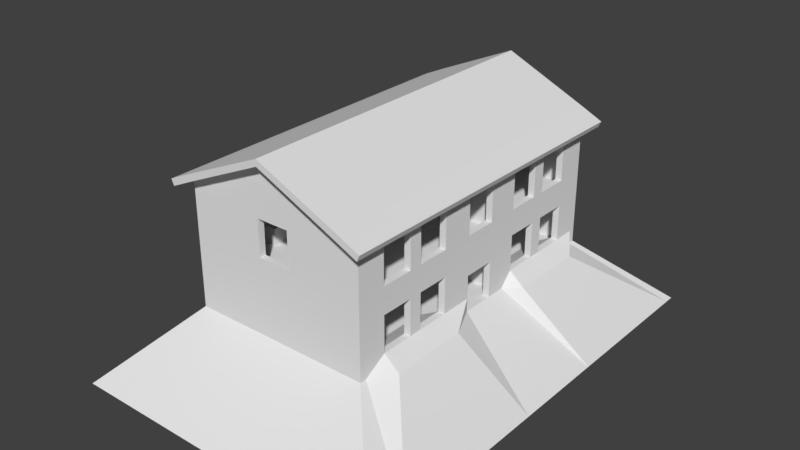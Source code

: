 # Source: Ireland_House_Replace_1_Nav.blend  (saved by Blender 2.79.0; exported with 4.5.12 LTS)
import bpy
from mathutils import Matrix  # noqa: F401  (used for matrix-valued properties, if any)

bpy.ops.wm.read_factory_settings(use_empty=True)
scene = bpy.context.scene
scene.name = 'Scene'

# ---- collections
col_collection_1 = bpy.data.collections.new('Collection 1'); scene.collection.children.link(col_collection_1)

# ---- world
world_world = bpy.data.worlds.new('World'); scene.world = world_world
world_world.color = (0.05088, 0.05088, 0.05088)
world_world.use_sun_shadow = False
world_world.sun_shadow_jitter_overblur = 0.0
world_world.cycles.sampling_method = 'MANUAL'

# ---- meshes
me_cube_001 = bpy.data.meshes.new('Cube.001')
me_cube_001.from_pydata([(-12.43, -18.09, -5.25), (-7.0, -12.0, 0.25), (-12.43, 17.91, -5.25), (-7.0, 12.0, 0.25), (12.8, -18.09, -5.25), (7.0, -12.0, 0.25), (12.8, 17.91, -5.25), (7.0, 12.0, 0.25), (11.9, 17.91, -5.25), (6.5, 12.0, 0.25), (11.9, -18.09, -5.25), (6.5, -12.0, 0.25), (-11.53, 17.91, -5.25), (-6.5, -12.0, 0.25), (-6.5, 12.0, 0.25), (-11.53, -18.09, -5.25), (-12.43, 17.16, -5.25), (-7.0, 11.5, 0.25), (12.8, 17.16, -5.25), (7.0, 11.5, 0.25), (6.5, 11.5, 0.25), (-6.5, 11.5, 0.25), (-12.43, -17.34, -5.25), (7.0, -11.5, 0.25), (6.5, -11.5, 0.25), (-6.5, -11.5, 0.25), (-7.0, -11.5, 0.25), (12.8, -17.34, -5.25), (-7.0, 0.0, 0.25), (12.8, -0.08929, -5.25), (-12.43, -0.08929, -5.25), (7.0, 0.0, 0.25), (6.5, 0.0, 0.25), (-3.0, -8.5, 4.5), (-12.43, -1.964, -5.25), (7.0, -1.25, 0.25), (6.5, -1.25, 0.25), (-7.0, -1.25, 0.25), (12.8, -1.964, -5.25), (-7.0, 1.25, 0.25), (12.8, 1.786, -5.25), (-12.43, 1.786, -5.25), (7.0, 1.25, 0.25), (6.5, 1.25, 0.25), (-3.5, -8.5, 5.0), (-12.43, -5.714, -5.25), (8.173, -3.75, 0.25), (4.768, -3.75, 0.25), (-7.0, -3.75, 0.25), (12.8, -5.714, -5.25), (-7.945, 3.75, 0.25), (12.8, 5.536, -5.25), (-12.43, 5.536, -5.25), (8.173, 3.75, 0.25), (4.768, 3.75, 0.25), (-4.959, 3.75, 0.25), (-12.43, -7.589, -5.25), (8.173, -5.0, 0.25), (4.768, -5.0, 0.25), (-6.5, -5.0, 0.25), (-7.0, -5.0, 0.25), (12.8, -7.589, -5.25), (-12.43, -9.464, -5.25), (8.173, -6.25, 0.25), (4.768, -6.25, 0.25), (-6.5, -6.25, 0.25), (-7.0, -6.25, 0.25), (12.8, -9.464, -5.25), (-12.43, -10.96, -5.25), (8.173, -7.25, 0.25), (4.768, -7.25, 0.25), (-6.5, -7.25, 0.25), (-7.0, -7.25, 0.25), (12.8, -10.96, -5.25), (-12.43, -12.84, -5.25), (8.173, -8.5, 0.25), (4.768, -8.5, 0.25), (-6.5, -8.5, 0.25), (-7.0, -8.5, 0.25), (12.8, -12.84, -5.25), (-12.43, -14.71, -5.25), (8.173, -9.75, 0.25), (4.768, -9.75, 0.25), (-6.5, -9.75, 0.25), (-7.0, -9.75, 0.25), (12.8, -14.71, -5.25), (-7.0, 11.5, 1.25), (-7.0, 12.0, 1.25), (6.5, 12.0, 1.25), (7.0, 12.0, 1.25), (7.0, -11.5, 1.25), (7.0, -12.0, 1.25), (-6.5, -12.0, 1.25), (-7.0, -12.0, 1.25), (-6.5, 12.0, 1.25), (6.5, -12.0, 1.25), (6.5, -11.5, 1.25), (-6.5, -11.5, 1.25), (-7.0, 3.75, 1.25), (7.0, 11.5, 1.25), (6.5, 11.5, 1.25), (-6.5, 11.5, 1.25), (7.0, -9.75, 1.25), (6.5, -9.75, 1.25), (-6.5, -9.75, 1.25), (-7.0, -11.5, 1.25), (-7.0, -1.25, 1.25), (-7.0, 0.0, 1.25), (-3.5, -8.5, 4.5), (-6.5, -8.5, 4.5), (-7.0, -3.75, 1.25), (6.5, -1.25, 1.25), (7.0, -1.25, 1.25), (-7.0, 1.25, 1.25), (7.0, 3.75, 1.25), (7.0, 1.25, 1.25), (6.5, 3.75, 1.25), (6.5, 1.25, 1.25), (-6.5, 3.75, 1.25), (7.0, -3.75, 1.25), (6.5, -3.75, 1.25), (-6.5, -3.75, 1.25), (-7.0, -5.0, 1.25), (7.0, -5.0, 1.25), (6.5, -5.0, 1.25), (-6.5, -5.0, 1.25), (-7.0, -6.25, 1.25), (7.0, -6.25, 1.25), (6.5, -6.25, 1.25), (-6.5, -6.25, 1.25), (-7.0, -7.25, 1.25), (7.0, -7.25, 1.25), (6.5, -7.25, 1.25), (-6.5, -7.25, 1.25), (-7.0, -8.5, 1.25), (7.0, -8.5, 1.25), (6.5, -8.5, 1.25), (-6.5, -8.5, 1.25), (-7.0, -9.75, 1.25), (-7.945, 5.0, 0.25), (12.8, 7.411, -5.25), (-12.43, 7.411, -5.25), (8.173, 5.0, 0.25), (4.768, 5.0, 0.25), (-4.959, 5.0, 0.25), (-7.0, 5.0, 1.25), (7.0, 5.0, 1.25), (6.5, 5.0, 1.25), (-6.5, 5.0, 1.25), (-7.945, 6.25, 0.25), (12.8, 9.286, -5.25), (-7.0, 6.25, 1.25), (-12.43, 9.286, -5.25), (8.173, 6.25, 0.25), (4.768, 6.25, 0.25), (-4.959, 6.25, 0.25), (7.0, 6.25, 1.25), (6.5, 6.25, 1.25), (-6.5, 6.25, 1.25), (-7.945, 7.25, 0.25), (12.8, 10.79, -5.25), (-7.0, 7.25, 1.25), (-12.43, 10.79, -5.25), (8.173, 7.25, 0.25), (4.768, 7.25, 0.25), (-4.959, 7.25, 0.25), (7.0, 7.25, 1.25), (6.5, 7.25, 1.25), (-6.5, 7.25, 1.25), (-7.945, 8.5, 0.25), (12.8, 12.66, -5.25), (-7.0, 8.5, 1.25), (-12.43, 12.66, -5.25), (8.173, 8.5, 0.25), (4.768, 8.5, 0.25), (-4.959, 8.5, 0.25), (7.0, 8.5, 1.25), (6.5, 8.5, 1.25), (-6.5, 8.5, 1.25), (-7.945, 9.75, 0.25), (12.8, 14.54, -5.25), (-7.0, 9.75, 1.25), (-12.43, 14.54, -5.25), (8.173, 9.75, 0.25), (4.768, 9.75, 0.25), (-4.959, 9.75, 0.25), (7.0, 9.75, 1.25), (6.5, 9.75, 1.25), (-6.5, 9.75, 1.25), (-7.0, 11.5, 3.0), (-7.0, 12.0, 3.0), (6.5, 12.0, 3.0), (7.0, 12.0, 3.0), (7.0, -11.5, 3.0), (7.0, -12.0, 3.0), (-6.5, -12.0, 3.0), (-7.0, -12.0, 3.0), (-6.5, 12.0, 3.0), (6.5, -12.0, 3.0), (6.5, -11.5, 3.0), (-6.5, -11.5, 3.0), (-7.0, 9.75, 3.0), (7.0, 11.5, 3.0), (6.5, 11.5, 3.0), (-6.5, 11.5, 3.0), (7.0, -9.75, 3.0), (6.5, -9.75, 3.0), (-6.5, -9.75, 3.0), (-7.0, -11.5, 3.0), (-7.0, -1.25, 3.0), (-7.0, 0.0, 3.0), (-6.5, -8.5, 5.0), (1.25, -11.5, 5.0), (-6.5, -1.25, 3.0), (-7.0, -3.75, 3.0), (6.5, -1.25, 3.0), (7.0, -1.25, 3.0), (-7.0, 1.25, 3.0), (7.0, 3.75, 3.0), (7.0, 1.25, 3.0), (6.5, 3.75, 3.0), (6.5, 1.25, 3.0), (-6.5, 3.75, 3.0), (7.0, -3.75, 3.0), (6.5, -3.75, 3.0), (-6.5, -3.75, 3.0), (-7.0, -5.0, 3.0), (-7.0, 3.75, 3.0), (-6.5, -5.0, 3.0), (-7.0, -6.25, 3.0), (-6.5, -6.25, 3.0), (-7.0, -7.25, 3.0), (6.5, -6.25, 3.0), (7.0, -6.25, 3.0), (7.0, -7.25, 3.0), (6.5, -7.25, 3.0), (-6.5, -7.25, 3.0), (-7.0, -8.5, 3.0), (-6.5, -8.5, 3.0), (-7.0, -9.75, 3.0), (7.0, 7.25, 3.0), (7.0, 6.25, 3.0), (6.5, 7.25, 3.0), (6.5, 6.25, 3.0), (-6.5, 7.25, 3.0), (-6.5, 6.25, 3.0), (-7.0, 6.25, 3.0), (-7.0, 7.25, 3.0), (7.0, 9.75, 3.0), (6.5, 9.75, 3.0), (-6.5, 9.75, 3.0), (-7.0, 11.5, 4.0), (-7.0, 12.0, 4.0), (6.5, 12.0, 4.0), (7.0, 12.0, 4.0), (7.0, -11.5, 4.0), (7.0, -12.0, 4.0), (-6.5, -12.0, 4.0), (-7.0, -12.0, 4.0), (-6.5, 12.0, 4.0), (6.5, -12.0, 4.0), (6.5, -11.5, 4.0), (-6.5, -11.5, 4.0), (-7.0, 9.75, 4.0), (7.0, 11.5, 4.0), (6.5, 11.5, 4.0), (-6.5, 11.5, 4.0), (7.0, -9.75, 4.0), (6.5, -9.75, 4.0), (-6.5, -9.75, 4.0), (-7.0, -11.5, 4.0), (-7.0, -1.25, 4.0), (-7.0, 0.0, 4.0), (-1.25, -11.5, 5.0), (-3.0, -11.5, 5.0), (-6.5, -1.25, 4.0), (-7.0, -3.75, 4.0), (6.5, -1.25, 4.0), (7.0, -1.25, 4.0), (-7.0, 1.25, 4.0), (7.0, 3.75, 4.0), (7.0, 1.25, 4.0), (6.5, 3.75, 4.0), (6.5, 1.25, 4.0), (-6.5, 3.75, 4.0), (7.0, -3.75, 4.0), (6.5, -3.75, 4.0), (-6.5, -3.75, 4.0), (-7.0, -5.0, 4.0), (-7.0, 3.75, 4.0), (-6.5, -5.0, 4.0), (-7.0, -6.25, 4.0), (-6.5, -6.25, 4.0), (-7.0, -7.25, 4.0), (6.5, -6.25, 4.0), (7.0, -6.25, 4.0), (7.0, -7.25, 4.0), (6.5, -7.25, 4.0), (-6.5, -7.25, 4.0), (-7.0, -8.5, 4.0), (-6.5, -8.5, 4.0), (-7.0, -9.75, 4.0), (7.0, 7.25, 4.0), (7.0, 6.25, 4.0), (6.5, 7.25, 4.0), (6.5, 6.25, 4.0), (-6.5, 7.25, 4.0), (-6.5, 6.25, 4.0), (-7.0, 6.25, 4.0), (-7.0, 7.25, 4.0), (7.0, 9.75, 4.0), (6.5, 9.75, 4.0), (-6.5, 9.75, 4.0), (6.5, 1.25, 3.0), (7.0, 1.25, 3.0), (6.5, 1.25, 4.0), (7.0, 1.25, 4.0), (-7.0, 11.5, 4.5), (-7.0, 12.0, 4.5), (6.5, 12.0, 4.5), (7.0, 12.0, 4.5), (7.0, -11.5, 4.5), (7.0, -12.0, 4.5), (-6.5, -12.0, 4.5), (-7.0, -12.0, 4.5), (-6.5, 12.0, 4.5), (6.5, -12.0, 4.5), (6.5, -11.5, 4.5), (-6.5, -11.5, 4.5), (-7.0, 9.75, 4.5), (7.0, 11.5, 4.5), (6.5, 11.5, 4.5), (-6.5, 11.5, 4.5), (7.0, -9.75, 4.5), (6.5, -9.75, 4.5), (-6.5, -9.75, 4.5), (-7.0, -11.5, 4.5), (-7.0, -1.25, 4.5), (-7.0, 0.0, 4.5), (6.5, -11.5, 5.0), (1.25, -11.5, 5.0), (-6.5, -1.25, 4.5), (-7.0, -3.75, 4.5), (6.5, -1.25, 4.5), (7.0, -1.25, 4.5), (-7.0, 1.25, 4.5), (7.0, 3.75, 4.5), (7.0, 1.25, 4.5), (6.5, 3.75, 4.5), (6.5, 1.25, 4.5), (-6.5, 3.75, 4.5), (7.0, -3.75, 4.5), (6.5, -3.75, 4.5), (-6.5, -3.75, 4.5), (-7.0, -5.0, 4.5), (-7.0, 3.75, 4.5), (-6.5, -5.0, 4.5), (-7.0, -6.25, 4.5), (-6.5, -6.25, 4.5), (-7.0, -7.25, 4.5), (6.5, -6.25, 4.5), (7.0, -6.25, 4.5), (7.0, -7.25, 4.5), (6.5, -7.25, 4.5), (-6.5, -7.25, 4.5), (-7.0, -8.5, 4.5), (-6.5, -8.5, 4.5), (-7.0, -9.75, 4.5), (7.0, 7.25, 4.5), (7.0, 6.25, 4.5), (6.5, 7.25, 4.5), (6.5, 6.25, 4.5), (-6.5, 7.25, 4.5), (-6.5, 6.25, 4.5), (-7.0, 6.25, 4.5), (-7.0, 7.25, 4.5), (7.0, 9.75, 4.5), (6.5, 9.75, 4.5), (-6.5, 9.75, 4.5), (6.5, 1.25, 4.5), (7.0, 1.25, 4.5), (6.5, 6.25, 4.0), (6.5, 6.25, 4.5), (7.0, -7.25, 4.0), (7.0, -7.25, 4.5), (-7.0, 6.25, 4.5), (-7.0, 6.25, 4.0), (-6.5, 9.75, 4.0), (-6.5, 9.75, 4.5), (6.5, 9.75, 4.5), (6.5, 9.75, 4.0), (7.0, 6.25, 4.0), (-6.5, 6.25, 4.0), (6.5, -3.75, 4.0), (7.0, -3.75, 4.0), (6.5, -7.25, 4.0), (7.0, 9.75, 4.0), (7.0, 9.75, 4.5), (-7.0, 9.75, 4.0), (7.0, 6.25, 4.5), (-6.5, 6.25, 4.5), (6.5, -3.75, 4.5), (7.0, -3.75, 4.5), (6.5, -7.25, 4.5), (-7.0, 9.75, 4.5), (-12.43, 4.036, -5.25), (7.0, 2.75, 0.25), (6.5, 2.75, 0.25), (-6.5, 2.75, 0.25), (-7.0, 2.75, 0.25), (12.8, 4.036, -5.25), (7.0, 2.75, 1.25), (6.5, 2.75, 1.25), (-6.5, 2.75, 1.25), (-7.0, 2.75, 1.25), (7.0, 2.75, 3.0), (6.5, 2.75, 3.0), (-6.5, 2.75, 3.0), (-7.0, 2.75, 3.0), (7.0, 2.75, 4.0), (6.5, 2.75, 4.0), (-6.5, 2.75, 4.0), (-7.0, 2.75, 4.0), (7.0, 2.75, 4.5), (6.5, 2.75, 4.5), (-6.5, 2.75, 4.5), (-7.0, 2.75, 4.5), (-12.43, 3.286, -5.25), (7.0, 2.25, 0.25), (6.5, 2.25, 0.25), (1.25, -11.5, 4.5), (7.0, 2.25, 1.25), (6.5, 2.25, 1.25), (-1.25, -11.5, 4.5), (7.0, 2.25, 3.0), (6.5, 2.25, 3.0), (-3.0, -11.5, 4.5), (7.0, 2.25, 4.0), (6.5, 2.25, 4.0), (6.5, -11.5, 4.5), (7.0, 2.25, 4.5), (6.5, 2.25, 4.5), (1.25, -11.5, 4.5), (-7.0, 2.25, 0.25), (12.8, 3.286, -5.25), (-7.0, 2.25, 1.25), (-7.0, 2.25, 3.0), (-7.0, 2.25, 4.0), (-7.0, 2.25, 4.5), (0.0, 12.0, 0.25), (0.1861, -18.09, -5.25), (0.1861, 17.91, -5.25), (0.0, -12.0, 0.25), (0.0, 11.5, 0.25), (0.0, -11.5, 0.25), (0.0, 0.0, 0.25), (0.0, -1.25, 0.25), (0.0, 1.25, 0.25), (0.0, -3.75, 0.25), (0.0, 3.75, 0.25), (0.0, -5.0, 0.25), (0.0, -6.25, 0.25), (0.0, -7.25, 0.25), (0.0, -8.5, 0.25), (0.0, -9.75, 0.25), (0.0, 12.0, 1.25), (0.0, -12.0, 1.25), (0.0, 11.5, 1.25), (0.0, -11.5, 1.25), (0.0, 5.0, 0.25), (0.0, 6.25, 0.25), (0.0, 7.25, 0.25), (0.0, 8.5, 0.25), (0.0, 9.75, 0.25), (0.0, 12.0, 3.0), (0.0, -12.0, 3.0), (0.0, 11.5, 3.0), (0.0, -11.5, 3.0), (0.0, 12.0, 4.0), (0.0, -12.0, 4.0), (0.0, 11.5, 4.0), (0.0, -11.5, 4.0), (0.0, 12.0, 4.5), (0.0, -12.0, 4.5), (0.0, 11.5, 4.5), (0.0, -11.5, 4.5), (0.0, 2.75, 0.25), (0.0, 2.25, 0.25), (1.25, 12.0, 0.25), (2.438, -18.09, -5.25), (1.25, 11.5, 0.25), (1.25, -11.5, 0.25), (1.25, 0.0, 0.25), (1.25, -1.25, 0.25), (1.25, 1.25, 0.25), (1.25, -3.75, 0.25), (1.25, 3.75, 0.25), (1.25, -5.0, 0.25), (1.25, -6.25, 0.25), (1.25, -7.25, 0.25), (1.25, -8.5, 0.25), (1.25, -9.75, 0.25), (1.25, 12.0, 1.25), (1.25, 11.5, 1.25), (1.25, -11.5, 1.25), (1.25, 5.0, 0.25), (1.25, 6.25, 0.25), (1.25, 7.25, 0.25), (1.25, 8.5, 0.25), (1.25, 9.75, 0.25), (1.25, 12.0, 3.0), (1.25, 11.5, 3.0), (1.25, -11.5, 3.0), (1.25, 12.0, 4.0), (1.25, 11.5, 4.0), (1.25, -11.5, 4.0), (1.25, 12.0, 4.5), (1.25, 11.5, 4.5), (1.25, -11.5, 4.5), (1.25, 2.75, 0.25), (1.25, 2.25, 0.25), (2.438, 17.91, -5.25), (1.25, -12.0, 0.25), (1.25, -12.0, 1.25), (1.25, -12.0, 3.0), (1.25, -12.0, 4.0), (1.25, -12.0, 4.5), (-2.066, 17.91, -5.25), (-1.25, -12.0, 0.25), (-1.25, -12.0, 1.25), (-1.25, -12.0, 3.0), (-1.25, -12.0, 4.0), (-1.25, -12.0, 4.5), (-1.25, 12.0, 0.25), (-2.066, -18.09, -5.25), (-1.25, 11.5, 0.25), (-1.25, -11.5, 0.25), (-1.25, 0.0, 0.25), (-1.25, -1.25, 0.25), (-1.25, 1.25, 0.25), (-1.25, -3.75, 0.25), (-1.25, 3.75, 0.25), (-1.25, -5.0, 0.25), (-1.25, -6.25, 0.25), (-1.25, -7.25, 0.25), (-1.25, -8.5, 0.25), (-1.25, -9.75, 0.25), (-1.25, 12.0, 1.25), (-1.25, 11.5, 1.25), (-1.25, -11.5, 1.25), (-1.25, 5.0, 0.25), (-1.25, 6.25, 0.25), (-1.25, 7.25, 0.25), (-1.25, 8.5, 0.25), (-1.25, 9.75, 0.25), (-1.25, 12.0, 3.0), (-1.25, 11.5, 3.0), (-1.25, -11.5, 3.0), (-1.25, 12.0, 4.0), (-1.25, 11.5, 4.0), (-1.25, -11.5, 4.0), (-1.25, 12.0, 4.5), (-1.25, 11.5, 4.5), (-1.25, -11.5, 4.5), (-1.25, 2.75, 0.25), (-1.25, 2.25, 0.25), (1.25, 2.75, 4.5), (6.5, 2.75, 4.5), (6.5, 2.25, 4.5), (-6.5, 2.75, 4.5), (0.0, 2.75, 4.5), (1.25, 2.25, 4.5), (-1.25, 2.75, 4.5), (-1.25, 2.25, 4.5), (-1.25, 2.25, 3.0), (0.0, 2.75, 5.0), (-1.25, 2.75, 3.0), (-6.5, 2.75, 3.0), (1.25, 2.75, 4.5), (1.25, 2.25, 4.5), (1.25, 2.25, 3.0), (1.25, 2.75, 3.0), (-7.0, 11.5, 5.0), (-7.0, 12.0, 5.0), (6.5, 12.0, 5.0), (7.0, 12.0, 5.0), (7.0, -11.5, 5.0), (7.0, -12.0, 5.0), (-6.5, -12.0, 5.0), (-7.0, -12.0, 5.0), (1.25, 12.0, 5.0), (6.5, -12.0, 5.0), (6.5, -11.5, 5.0), (-1.25, -12.0, 5.0), (-6.5, 12.0, 5.0), (-6.5, -11.5, 5.0), (-7.0, 9.75, 5.0), (7.0, 11.5, 5.0), (6.5, 11.5, 5.0), (-6.5, 11.5, 5.0), (1.25, 11.5, 5.0), (7.0, -9.75, 5.0), (6.5, -9.75, 5.0), (-6.5, -9.75, 5.0), (-7.0, -11.5, 5.0), (1.25, -11.5, 5.0), (-7.0, -1.25, 5.0), (-7.0, 0.0, 5.0), (-6.5, 1.25, 5.0), (-6.5, 0.0, 5.0), (-6.5, -1.25, 5.0), (-7.0, -3.75, 5.0), (6.5, -1.25, 5.0), (7.0, -1.25, 5.0), (-7.0, 1.25, 5.0), (7.0, 2.25, 5.0), (7.0, 1.25, 5.0), (6.5, 2.25, 5.0), (6.5, 1.25, 5.0), (-6.5, 2.25, 5.0), (7.0, -3.75, 5.0), (6.5, -3.75, 5.0), (-6.5, -3.75, 5.0), (-7.0, -5.0, 5.0), (-7.0, 2.75, 5.0), (-7.0, 3.75, 5.0), (6.5, 3.75, 5.0), (7.0, 3.75, 5.0), (-6.5, 3.75, 5.0), (-6.5, -5.0, 5.0), (-7.0, -6.25, 5.0), (-6.5, -6.25, 5.0), (-7.0, -7.25, 5.0), (6.5, -6.25, 5.0), (7.0, -6.25, 5.0), (7.0, -7.25, 5.0), (6.5, -7.25, 5.0), (-6.5, -7.25, 5.0), (-7.0, -8.5, 5.0), (-6.5, -8.5, 5.0), (-7.0, -9.75, 5.0), (7.0, 7.25, 5.0), (7.0, 6.25, 5.0), (6.5, 7.25, 5.0), (6.5, 6.25, 5.0), (-6.5, 7.25, 5.0), (-6.5, 6.25, 5.0), (-7.0, 6.25, 5.0), (-7.0, 7.25, 5.0), (7.0, 9.75, 5.0), (6.5, 9.75, 5.0), (-6.5, 9.75, 5.0), (6.5, 1.25, 5.0), (7.0, 1.25, 5.0), (6.5, 6.25, 5.0), (7.0, 6.25, 5.0), (-7.0, 6.25, 5.0), (-6.5, 6.25, 5.0), (6.5, -3.75, 5.0), (7.0, -3.75, 5.0), (6.5, -7.25, 5.0), (7.0, -7.25, 5.0), (-7.0, 9.75, 5.0), (-6.5, 9.75, 5.0), (6.5, 9.75, 5.0), (7.0, 9.75, 5.0), (7.0, 2.75, 5.0), (6.5, 2.75, 5.0), (-6.5, 2.75, 5.0), (-7.0, 2.25, 5.0), (-6.5, 2.75, 5.0), (-1.25, 2.75, 5.0), (1.25, 2.75, 5.0), (1.25, 2.25, 5.0), (6.5, 2.25, 5.0), (-6.5, 2.25, 5.0), (6.5, 2.75, 5.0), (-1.25, 12.0, 5.0), (0.0, 12.0, 5.0), (1.25, -12.0, 5.0), (0.0, -12.0, 5.0), (-1.25, 11.5, 5.0), (0.0, 11.5, 5.0), (-1.25, -11.5, 5.0), (0.0, -11.5, 5.0), (-1.25, 2.25, 5.0), (1.25, 2.75, 5.0), (1.25, 2.25, 5.0), (-6.12, 17.91, -5.25), (-3.5, -12.0, 0.25), (-3.5, -12.0, 1.25), (-3.5, -12.0, 3.0), (-3.5, -12.0, 4.0), (-3.5, -12.0, 4.5), (-3.5, 2.75, 4.5), (-3.5, 12.0, 0.25), (-6.12, -18.09, -5.25), (-3.5, 11.5, 0.25), (-3.5, -11.5, 0.25), (-6.5, -2.25, 5.0), (-3.5, -1.25, 0.25), (-1.25, 2.75, 4.5), (-3.5, -3.75, 0.25), (-3.5, 3.75, 0.25), (-3.5, -5.0, 0.25), (-3.5, -6.25, 0.25), (-3.5, -7.25, 0.25), (-3.5, -8.5, 0.25), (-3.5, -9.75, 0.25), (-3.5, 12.0, 1.25), (-3.5, 11.5, 1.25), (-3.5, -11.5, 1.25), (-3.5, 5.0, 0.25), (-3.5, 6.25, 0.25), (-3.5, 7.25, 0.25), (-3.5, 8.5, 0.25), (-3.5, 9.75, 0.25), (-3.5, 12.0, 3.0), (-3.5, 11.5, 3.0), (-3.5, -11.5, 3.0), (-3.5, 12.0, 4.0), (-3.5, 11.5, 4.0), (-3.5, -11.5, 4.0), (-3.5, 12.0, 4.5), (-3.5, 11.5, 4.5), (-3.5, -11.5, 4.5), (-3.5, 2.75, 0.25), (6.5, 2.75, 4.5), (1.25, 2.75, 4.5), (-3.0, -8.5, 5.0), (-3.5, 2.75, 3.0), (-3.5, -12.0, 5.0), (-3.5, 2.75, 5.0), (-3.5, 12.0, 5.0), (-3.5, 11.5, 5.0), (-3.5, -11.5, 5.0), (-3.5, 2.25, 5.0), (-3.0, 2.75, 4.5), (-3.0, 12.0, 0.25), (-5.219, -18.09, -5.25), (-3.0, 11.5, 0.25), (-3.0, -11.5, 0.25), (-3.0, 0.0, 0.25), (-3.0, -1.25, 0.25), (-3.0, 1.25, 0.25), (-3.0, -3.75, 0.25), (-3.0, 3.75, 0.25), (-3.0, -5.0, 0.25), (-3.0, -6.25, 0.25), (-3.0, -7.25, 0.25), (-3.0, -8.5, 0.25), (-3.0, -9.75, 0.25), (-3.0, 12.0, 1.25), (-3.0, 11.5, 1.25), (-3.0, -11.5, 1.25), (-3.0, 5.0, 0.25), (-3.0, 6.25, 0.25), (-3.0, 7.25, 0.25), (-3.0, 8.5, 0.25), (-3.0, 9.75, 0.25), (-3.0, 12.0, 3.0), (-3.0, 11.5, 3.0), (-3.0, -11.5, 3.0), (-3.0, 12.0, 4.0), (-3.0, 11.5, 4.0), (-3.0, -11.5, 4.0), (-3.0, 12.0, 4.5), (-3.0, 11.5, 4.5), (-3.0, -11.5, 4.5), (-3.0, 2.75, 0.25), (-3.0, 2.25, 0.25), (-3.0, 2.25, 4.5), (-3.0, 2.75, 3.0), (-3.0, 2.75, 5.0), (-3.0, 12.0, 5.0), (-3.0, 11.5, 5.0), (-3.0, -11.5, 5.0), (-3.0, 2.25, 5.0), (-5.219, 17.91, -5.25), (-3.0, -12.0, 0.25), (-3.0, -12.0, 1.25), (-3.0, -12.0, 3.0), (-3.0, -12.0, 4.0), (-3.0, -12.0, 4.5), (-3.0, 2.25, 3.0), (-3.0, -12.0, 5.0), (-3.5, -7.25, 5.0), (-3.5, -8.5, 5.0), (-3.5, -6.25, 5.0), (-3.5, -5.0, 5.0), (-3.5, -3.75, 5.0), (-3.5, -1.25, 5.0), (-3.5, 2.25, 5.0), (-3.5, 1.25, 5.0), (-3.5, 0.0, 5.0), (-3.0, 0.0, 5.0), (-3.0, -1.25, 5.0), (-3.0, 1.25, 5.0), (-3.0, -3.75, 5.0), (-3.0, -5.0, 5.0), (-3.0, -6.25, 5.0), (-3.0, -7.25, 5.0), (-3.0, -8.5, 5.0), (-3.0, 2.25, 5.0), (1.25, 2.75, 5.0), (-3.5, -2.25, 5.0), (-3.0, 2.75, 4.5), (6.5, 2.75, 5.0), (-1.25, 2.75, 5.0), (-3.0, 2.75, 5.0), (-6.5, 2.75, 4.5), (-6.5, 2.75, 5.0), (-3.5, 2.75, 4.5), (-3.5, 2.75, 5.0), (-3.5, -9.0, 4.5), (-6.5, -9.0, 4.5), (-6.5, -9.0, 5.0), (-3.5, -9.0, 5.0), (-3.0, -9.0, 5.0), (-3.0, -9.0, 4.5), (-7.0, 11.5, 6.0), (-7.0, 12.0, 6.0), (6.5, 12.0, 6.0), (7.0, 12.0, 6.0), (7.0, -11.5, 6.0), (7.0, -12.0, 6.0), (-6.5, -12.0, 6.0), (-7.0, -12.0, 6.0), (1.25, 12.0, 6.0), (6.5, -12.0, 6.0), (6.5, -11.5, 6.0), (-3.5, -12.0, 6.0), (-6.5, 12.0, 6.0), (-6.5, -11.5, 6.0), (-7.0, 9.75, 6.0), (7.0, 11.5, 6.0), (6.5, 11.5, 6.0), (-6.5, 11.5, 6.0), (1.25, 11.5, 6.0), (7.0, -9.75, 6.0), (6.5, -9.75, 6.0), (-6.5, -9.75, 6.0), (-7.0, -11.5, 6.0), (1.25, -11.5, 6.0), (-7.0, -1.25, 6.0), (-7.0, 0.0, 6.0), (-6.5, 1.25, 6.0), (-6.5, 0.0, 6.0), (-6.5, -1.25, 6.0), (-7.0, -3.75, 6.0), (6.5, -1.25, 6.0), (7.0, -1.25, 6.0), (-7.0, 1.25, 6.0), (7.0, 2.25, 6.0), (7.0, 1.25, 6.0), (6.5, 2.25, 6.0), (6.5, 1.25, 6.0), (-6.5, 2.25, 6.0), (7.0, -3.75, 6.0), (6.5, -3.75, 6.0), (-6.5, -3.75, 6.0), (-7.0, -5.0, 6.0), (-7.0, 2.75, 6.0), (-7.0, 3.75, 6.0), (6.5, 3.75, 6.0), (7.0, 3.75, 6.0), (-6.5, 3.75, 6.0), (-6.5, -5.0, 6.0), (-7.0, -6.25, 6.0), (-6.5, -6.25, 6.0), (-7.0, -7.25, 6.0), (6.5, -6.25, 6.0), (7.0, -6.25, 6.0), (7.0, -7.25, 6.0), (6.5, -7.25, 6.0), (-6.5, -7.25, 6.0), (-7.0, -8.5, 6.0), (-6.5, -8.5, 6.0), (-7.0, -9.75, 6.0), (7.0, 7.25, 6.0), (7.0, 6.25, 6.0), (6.5, 7.25, 6.0), (6.5, 6.25, 6.0), (-6.5, 7.25, 6.0), (-6.5, 6.25, 6.0), (-7.0, 6.25, 6.0), (-7.0, 7.25, 6.0), (7.0, 9.75, 6.0), (6.5, 9.75, 6.0), (-6.5, 9.75, 6.0), (6.5, 1.25, 6.0), (7.0, 1.25, 6.0), (6.5, 6.25, 6.0), (7.0, 6.25, 6.0), (-7.0, 6.25, 6.0), (-6.5, 6.25, 6.0), (6.5, -3.75, 6.0), (7.0, -3.75, 6.0), (6.5, -7.25, 6.0), (7.0, -7.25, 6.0), (-7.0, 9.75, 6.0), (-6.5, 9.75, 6.0), (6.5, 9.75, 6.0), (7.0, 9.75, 6.0), (7.0, 2.75, 6.0), (6.5, 2.75, 6.0), (-6.5, 2.75, 6.0), (-7.0, 2.25, 6.0), (-3.0, 2.75, 6.0), (-1.25, 2.75, 6.0), (1.25, 2.75, 6.0), (1.25, 2.25, 6.0), (6.5, 2.25, 6.0), (-6.5, 2.75, 6.0), (-6.5, 2.25, 6.0), (6.5, 2.75, 6.0), (-1.25, 12.0, 6.0), (0.0, 12.0, 6.0), (1.25, -12.0, 6.0), (0.0, -12.0, 6.0), (-1.25, 11.5, 6.0), (0.0, 11.5, 6.0), (-1.25, -11.5, 6.0), (0.0, -11.5, 6.0), (-1.25, -12.0, 6.0), (-3.0, 12.0, 6.0), (-3.0, 11.5, 6.0), (-3.0, -11.5, 6.0), (-3.0, 2.25, 6.0), (-1.25, 2.25, 6.0), (-3.0, -12.0, 6.0), (-3.5, 2.75, 6.0), (-3.5, 12.0, 6.0), (-3.5, 11.5, 6.0), (-3.5, -11.5, 6.0), (-3.5, 2.25, 6.0), (-6.5, -9.75, 7.75), (-6.5, -11.5, 7.75), (6.5, -9.75, 7.75), (6.5, -11.5, 7.75), (7.0, -9.75, 7.75), (7.0, -11.5, 7.75), (6.5, 11.5, 7.75), (7.0, 11.5, 7.75), (-7.0, 11.5, 7.75), (-6.5, 11.5, 7.75), (1.25, 11.5, 7.75), (-6.5, 12.0, 7.75), (6.5, 12.0, 7.75), (7.0, 12.0, 7.75), (-7.0, 9.75, 7.75), (-6.5, -12.0, 7.75), (-7.0, 12.0, 7.75), (-3.5, -12.0, 7.75), (6.5, -12.0, 7.75), (7.0, -12.0, 7.75), (1.25, 12.0, 7.75), (-7.0, -12.0, 7.75), (-7.0, 0.0, 7.75), (-6.5, 0.0, 7.75), (-7.0, 1.25, 7.75), (-6.5, 1.25, 7.75), (6.5, 2.25, 7.75), (6.5, 1.25, 7.75), (-7.0, -1.25, 7.75), (-6.5, 2.25, 7.75), (7.0, 1.25, 7.75), (7.0, -1.25, 7.75), (7.0, -3.75, 7.75), (7.0, 2.25, 7.75), (-7.0, 2.75, 7.75), (-7.0, 3.75, 7.75), (-7.0, -3.75, 7.75), (-6.5, -3.75, 7.75), (6.5, -3.75, 7.75), (-7.0, -5.0, 7.75), (-6.5, -1.25, 7.75), (6.5, -1.25, 7.75), (-7.0, -11.5, 7.75), (1.25, -11.5, 7.75), (6.5, 3.75, 7.75), (7.0, 3.75, 7.75), (-6.5, 3.75, 7.75), (-6.5, -5.0, 7.75), (-7.0, -6.25, 7.75), (-6.5, -6.25, 7.75), (-7.0, -7.25, 7.75), (6.5, -6.25, 7.75), (7.0, -6.25, 7.75), (7.0, -7.25, 7.75), (6.5, -7.25, 7.75), (-6.5, -7.25, 7.75), (-7.0, -8.5, 7.75), (-6.5, -8.5, 7.75), (-7.0, -9.75, 7.75), (7.0, 7.25, 7.75), (7.0, 6.25, 7.75), (6.5, 7.25, 7.75), (6.5, 6.25, 7.75), (-6.5, 7.25, 7.75), (-6.5, 6.25, 7.75), (-7.0, 6.25, 7.75), (-7.0, 7.25, 7.75), (7.0, 9.75, 7.75), (6.5, 9.75, 7.75), (-6.5, 9.75, 7.75), (-7.0, 6.25, 7.75), (-6.5, 6.25, 7.75), (-7.0, 9.75, 7.75), (-6.5, 9.75, 7.75), (7.0, 2.75, 7.75), (6.5, 2.75, 7.75), (-6.5, 2.75, 7.75), (-7.0, 2.25, 7.75), (-3.0, 2.75, 7.75), (-1.25, 2.75, 7.75), (1.25, 2.75, 7.75), (1.25, 2.25, 7.75), (6.5, 2.25, 7.75), (-6.5, 2.75, 7.75), (-6.5, 2.25, 7.75), (6.5, 2.75, 7.75), (1.25, -12.0, 7.75), (-3.0, 12.0, 7.75), (-1.25, 12.0, 7.75), (-3.0, 11.5, 7.75), (-1.25, 11.5, 7.75), (-3.0, -11.5, 7.75), (-1.25, -11.5, 7.75), (-1.25, -12.0, 7.75), (-3.0, 2.25, 7.75), (-1.25, 2.25, 7.75), (-3.0, -12.0, 7.75), (-3.5, 2.75, 7.75), (-3.5, 12.0, 7.75), (-3.5, 11.5, 7.75), (-3.5, -11.5, 7.75), (-3.5, 2.25, 7.75), (-6.5, -9.75, 8.75), (-6.5, -11.5, 8.75), (6.5, -9.75, 8.75), (6.5, -11.5, 8.75), (7.0, -9.75, 8.75), (7.0, -11.5, 8.75), (6.5, 11.5, 8.75), (7.0, 11.5, 8.75), (-7.0, 11.5, 8.75), (-6.5, 11.5, 8.75), (1.25, 11.5, 8.75), (-6.5, 12.0, 8.75), (6.5, 12.0, 8.75), (7.0, 12.0, 8.75), (-7.0, 9.75, 8.75), (-6.5, -12.0, 8.75), (-7.0, 12.0, 8.75), (-3.5, -12.0, 8.75), (6.5, -12.0, 8.75), (7.0, -12.0, 8.75), (1.25, 12.0, 8.75), (-7.0, -12.0, 8.75), (-7.0, 0.0, 8.75), (-6.5, 0.0, 8.75), (-7.0, 1.25, 8.75), (-6.5, 1.25, 8.75), (6.5, 2.25, 8.75), (6.5, 1.25, 8.75), (-7.0, -1.25, 8.75), (-6.5, 2.25, 8.75), (7.0, 1.25, 8.75), (7.0, -1.25, 8.75), (7.0, -3.75, 8.75), (7.0, 2.25, 8.75), (-7.0, 2.75, 8.75), (-7.0, 3.75, 8.75), (-7.0, -3.75, 8.75), (-6.5, -3.75, 8.75), (6.5, -3.75, 8.75), (-7.0, -5.0, 8.75), (-6.5, -1.25, 8.75), (6.5, -1.25, 8.75), (-7.0, -11.5, 8.75), (1.25, -11.5, 8.75), (6.5, 3.75, 8.75), (7.0, 3.75, 8.75), (-6.5, 3.75, 8.75), (-6.5, -5.0, 8.75), (-7.0, -6.25, 8.75), (-6.5, -6.25, 8.75), (-7.0, -7.25, 8.75), (6.5, -6.25, 8.75), (7.0, -6.25, 8.75), (7.0, -7.25, 8.75), (6.5, -7.25, 8.75), (-6.5, -7.25, 8.75), (-7.0, -8.5, 8.75), (-6.5, -8.5, 8.75), (-7.0, -9.75, 8.75), (7.0, 7.25, 8.75), (7.0, 6.25, 8.75), (6.5, 7.25, 8.75), (6.5, 6.25, 8.75), (-6.5, 7.25, 8.75), (-6.5, 6.25, 8.75), (-7.0, 6.25, 8.75), (-7.0, 7.25, 8.75), (7.0, 9.75, 8.75), (6.5, 9.75, 8.75), (-6.5, 9.75, 8.75), (-7.0, 6.25, 8.75), (-6.5, 6.25, 8.75), (-7.0, 9.75, 8.75), (-6.5, 9.75, 8.75), (7.0, 2.75, 8.75), (6.5, 2.75, 8.75), (-6.5, 2.75, 8.75), (-7.0, 2.25, 8.75), (-3.0, 2.75, 8.75), (-1.25, 2.75, 8.75), (1.25, 2.75, 8.75), (1.25, 2.25, 8.75), (6.5, 2.25, 8.75), (-6.5, 2.75, 8.75), (-6.5, 2.25, 8.75), (6.5, 2.75, 8.75), (1.25, -12.0, 8.75), (-3.0, 12.0, 8.75), (-1.25, 12.0, 8.75), (-3.0, 11.5, 8.75), (-1.25, 11.5, 8.75), (-3.0, -11.5, 8.75), (-1.25, -11.5, 8.75), (-1.25, -12.0, 8.75), (-3.0, 2.25, 8.75), (-1.25, 2.25, 8.75), (-3.0, -12.0, 8.75), (-3.5, 2.75, 8.75), (-3.5, 12.0, 8.75), (-3.5, 11.5, 8.75), (-3.5, -11.5, 8.75), (-3.5, 2.25, 8.75), (-1.25, 2.75, 8.75), (-1.25, 2.75, 7.75), (-1.25, 2.25, 7.75), (-1.25, 2.25, 8.75), (-6.5, -9.75, 9.25), (-6.5, -11.5, 9.25), (6.5, -9.75, 9.25), (6.5, -11.5, 9.25), (7.0, -9.75, 9.25), (7.0, -11.5, 9.25), (6.5, 11.5, 9.25), (7.0, 11.5, 9.25), (-7.0, 11.5, 9.25), (-6.5, 11.5, 9.25), (1.25, 11.5, 9.25), (-6.5, 12.0, 9.25), (6.5, 12.0, 9.25), (7.0, 12.0, 9.25), (-7.0, 9.75, 9.25), (-6.5, -12.0, 9.25), (-7.0, 12.0, 9.25), (-3.5, -12.0, 9.25), (6.5, -12.0, 9.25), (7.0, -12.0, 9.25), (1.25, 12.0, 9.25), (-7.0, -12.0, 9.25), (-7.0, 0.0, 9.25), (-6.5, 0.0, 9.25), (-7.0, 1.25, 9.25), (-6.5, 1.25, 9.25), (6.5, 2.25, 9.25), (6.5, 1.25, 9.25), (-7.0, -1.25, 9.25), (-6.5, 2.25, 9.25), (7.0, 1.25, 9.25), (7.0, -1.25, 9.25), (7.0, -3.75, 9.25), (7.0, 2.25, 9.25), (-7.0, 2.75, 9.25), (-7.0, 3.75, 9.25), (-7.0, -3.75, 9.25), (-6.5, -3.75, 9.25), (6.5, -3.75, 9.25), (-7.0, -5.0, 9.25), (-6.5, -1.25, 9.25), (6.5, -1.25, 9.25), (-7.0, -11.5, 9.25), (1.25, -11.5, 9.25), (6.5, 3.75, 9.25), (7.0, 3.75, 9.25), (-6.5, 3.75, 9.25), (-6.5, -5.0, 9.25), (-7.0, -6.25, 9.25), (-6.5, -6.25, 9.25), (-7.0, -7.25, 9.25), (6.5, -6.25, 9.25), (7.0, -6.25, 9.25), (7.0, -7.25, 9.25), (6.5, -7.25, 9.25), (-6.5, -7.25, 9.25), (-7.0, -8.5, 9.25), (-6.5, -8.5, 9.25), (-7.0, -9.75, 9.25), (7.0, 7.25, 9.25), (7.0, 6.25, 9.25), (6.5, 7.25, 9.25), (6.5, 6.25, 9.25), (-6.5, 7.25, 9.25), (-6.5, 6.25, 9.25), (-7.0, 6.25, 9.25), (-7.0, 7.25, 9.25), (7.0, 9.75, 9.25), (6.5, 9.75, 9.25), (-6.5, 9.75, 9.25), (-7.0, 6.25, 9.25), (-6.5, 6.25, 9.25), (-7.0, 9.75, 9.25), (-6.5, 9.75, 9.25), (7.0, 2.75, 9.25), (6.5, 2.75, 9.25), (-6.5, 2.75, 9.25), (-7.0, 2.25, 9.25), (-3.0, 2.75, 9.25), (-1.25, 2.75, 9.25), (1.25, 2.75, 9.25), (1.25, 2.25, 9.25), (6.5, 2.25, 9.25), (-6.5, 2.75, 9.25), (-6.5, 2.25, 9.25), (6.5, 2.75, 9.25), (1.25, -12.0, 9.25), (-3.0, 12.0, 9.25), (-1.25, 12.0, 9.25), (-3.0, 11.5, 9.25), (-1.25, 11.5, 9.25), (-3.0, -11.5, 9.25), (-1.25, -11.5, 9.25), (-1.25, -12.0, 9.25), (-3.0, 2.25, 9.25), (-1.25, 2.25, 9.25), (-3.0, -12.0, 9.25), (-3.5, 2.75, 9.25), (-3.5, 12.0, 9.25), (-3.5, 11.5, 9.25), (-3.5, -11.5, 9.25), (-3.5, 2.25, 9.25), (-1.25, 2.75, 9.25), (-1.25, 2.25, 9.25), (-1.25, -11.5, 8.75), (-1.25, -12.0, 8.75), (-1.25, 12.0, 8.75), (-1.25, 11.5, 8.75), (-1.25, -11.5, 9.25), (-1.25, -12.0, 9.25), (-1.25, 12.0, 9.25), (-1.25, 11.5, 9.25), (6.5, -1.25, 8.75), (7.0, -1.25, 8.75), (6.5, -6.25, 8.75), (7.0, -6.25, 8.75), (6.5, -6.25, 9.25), (6.5, -9.75, 8.75), (7.0, -9.75, 8.75), (6.5, 3.75, 8.75), (7.0, 3.75, 8.75), (6.5, 7.25, 8.75), (7.0, 7.25, 8.75), (6.5, -1.25, 9.25), (7.0, -1.25, 9.25), (7.0, -6.25, 9.25), (6.5, -9.75, 9.25), (7.0, -9.75, 9.25), (6.5, 3.75, 9.25), (7.0, 3.75, 9.25), (6.5, 7.25, 9.25), (7.0, 7.25, 9.25), (-3.5, -8.5, 6.25), (-3.0, -8.5, 6.25), (-3.0, -9.0, 6.25), (-3.5, -9.0, 6.25), (-6.5, -8.5, 6.25), (-6.5, -9.0, 6.25), (-3.5, -6.25, 6.25), (-3.5, -7.25, 6.25), (-3.5, -8.5, 6.25), (-3.5, -5.0, 6.25), (-3.5, -3.75, 6.25), (-3.5, -1.25, 6.25), (-3.0, -1.25, 6.25), (-3.0, -3.75, 6.25), (-3.0, -5.0, 6.25), (-3.0, -6.25, 6.25), (-3.0, -7.25, 6.25), (-3.0, -8.5, 6.25), (7.0, -9.75, 9.75), (7.0, -11.5, 9.75), (7.0, 11.5, 9.75), (-7.0, 11.5, 9.75), (-6.5, 12.0, 10.18), (6.5, 12.0, 10.18), (7.0, 12.0, 9.75), (-7.0, 9.75, 9.75), (-6.5, -12.0, 10.18), (-7.0, 12.0, 9.75), (-3.5, -12.0, 11.59), (6.5, -12.0, 10.18), (7.0, -12.0, 9.75), (3.09, 12.0, 11.59), (-7.0, -12.0, 9.75), (-7.0, 0.0, 9.75), (-7.0, 1.25, 9.75), (-7.0, -1.25, 9.75), (7.0, 1.25, 9.75), (7.0, -1.25, 9.75), (7.0, -3.75, 9.75), (7.0, 2.25, 9.75), (-7.0, 2.75, 9.75), (-7.0, 3.75, 9.75), (-7.0, -3.75, 9.75), (-7.0, -5.0, 9.75), (-7.0, -11.5, 9.75), (7.0, 3.75, 9.75), (-7.0, -6.25, 9.75), (-7.0, -7.25, 9.75), (7.0, -6.25, 9.75), (7.0, -7.25, 9.75), (-7.0, -8.5, 9.75), (-7.0, -9.75, 9.75), (7.0, 7.25, 9.75), (7.0, 6.25, 9.75), (-7.0, 6.25, 9.75), (-7.0, 7.25, 9.75), (7.0, 9.75, 9.75), (-7.0, 6.25, 9.75), (-7.0, 9.75, 9.75), (7.0, 2.75, 9.75), (-7.0, 2.25, 9.75), (3.09, -12.0, 11.59), (-3.0, 12.0, 11.59), (-1.25, 12.0, 12.61), (-1.25, -12.0, 12.61), (-3.0, -12.0, 11.59), (-3.5, 12.0, 11.59), (-0.125, -12.0, 13.32), (-0.125, 12.0, 13.32), (7.0, -1.25, 9.75), (7.0, -6.25, 9.75), (7.0, -9.75, 9.75), (7.0, 3.75, 9.75), (7.0, 7.25, 9.75), (1.25, 2.25, 9.25), (6.5, 2.25, 9.25), (-3.0, 2.25, 9.25), (-1.25, 2.25, 9.25), (-6.5, 2.25, 9.25), (-3.5, 2.25, 9.25), (-1.25, 2.25, 9.25), (1.25, 2.75, 9.25), (6.5, 2.75, 9.25), (-3.0, 2.75, 9.25), (-1.25, 2.75, 9.25), (-6.5, 2.75, 9.25), (-3.5, 2.75, 9.25), (-1.25, 2.75, 9.25), (5.988, -13.0, 10.2), (6.199, -13.0, 10.65), (5.988, 13.0, 10.2), (6.199, 13.0, 10.65), (7.801, -13.0, 9.351), (8.012, -13.0, 9.804), (7.801, 13.0, 9.351), (8.012, 13.0, 9.804), (-5.988, 13.0, 10.2), (-6.199, 13.0, 10.65), (-5.988, -13.0, 10.2), (-6.199, -13.0, 10.65), (-7.801, 13.0, 9.351), (-8.012, 13.0, 9.804), (-7.801, -13.0, 9.351), (-8.012, -13.0, 9.804), (1.49e-08, -13.0, 12.92), (1.49e-08, 13.0, 12.92), (1.49e-08, 13.0, 13.42), (1.49e-08, -13.0, 13.42), (1.49e-08, 13.0, 12.92), (1.49e-08, -13.0, 12.92), (1.49e-08, -13.0, 13.42), (1.49e-08, 13.0, 13.42)], [], [(16, 17, 3, 2), (8, 9, 7, 6), (27, 23, 5, 4), (15, 13, 1, 0), (695, 14, 94, 709), (82, 24, 96, 103), (4, 5, 11, 10), (521, 488, 9, 8), (2, 3, 14, 12), (65, 59, 125, 129), (696, 689, 13, 15), (23, 81, 102, 90), (58, 64, 128, 124), (1, 13, 92, 93), (6, 7, 19, 18), (182, 179, 17, 16), (0, 1, 26, 22), (708, 83, 25, 698), (37, 48, 110, 106), (63, 57, 123, 127), (85, 81, 23, 27), (40, 42, 31, 29), (42, 43, 32, 31), (866, 895, 1007, 982), (598, 650, 888, 836), (34, 37, 28, 30), (45, 48, 37, 34), (29, 31, 35, 38), (31, 32, 36, 35), (78, 84, 138, 134), (605, 684, 923, 843), (649, 597, 835, 887), (77, 71, 133, 137), (5, 23, 90, 91), (444, 428, 42, 40), (30, 28, 39, 41), (56, 60, 48, 45), (38, 35, 46, 49), (70, 76, 136, 132), (48, 60, 122, 110), (682, 600, 838, 921), (140, 142, 53, 51), (75, 69, 131, 135), (490, 20, 100, 503), (712, 144, 55, 703), (405, 409, 50, 52), (62, 66, 60, 56), (49, 46, 57, 61), (7, 9, 88, 89), (851, 850, 977, 967), (68, 72, 66, 62), (61, 57, 63, 67), (36, 47, 120, 111), (46, 35, 112, 119), (929, 909, 1015, 1031), (74, 78, 72, 68), (67, 63, 69, 73), (19, 7, 89, 99), (60, 66, 126, 122), (820, 834, 950, 944), (80, 84, 78, 74), (73, 69, 75, 79), (3, 17, 86, 87), (828, 917, 921, 838), (22, 26, 84, 80), (79, 75, 81, 85), (139, 50, 98, 145), (848, 847, 959, 976), (707, 77, 83, 708), (413, 118, 222, 417), (186, 99, 202, 248), (523, 95, 198, 524), (432, 117, 221, 435), (127, 128, 232, 233), (411, 114, 218, 415), (126, 130, 231, 229), (95, 91, 194, 198), (158, 168, 244, 245), (113, 107, 210, 217), (129, 125, 228, 230), (167, 157, 243, 242), (709, 94, 197, 717), (156, 166, 240, 241), (146, 147, 116, 114), (148, 145, 98, 118), (119, 120, 124, 123), (93, 92, 195, 196), (123, 124, 128, 127), (112, 111, 215, 216), (91, 90, 193, 194), (106, 110, 214, 209), (131, 132, 136, 135), (89, 88, 191, 192), (135, 136, 103, 102), (824, 839, 940, 941), (66, 72, 130, 126), (443, 39, 113, 445), (25, 83, 104, 97), (35, 36, 111, 112), (26, 1, 93, 105), (11, 5, 91, 95), (183, 19, 99, 186), (81, 75, 135, 102), (143, 54, 116, 147), (39, 28, 107, 113), (698, 25, 97, 711), (76, 82, 103, 136), (185, 21, 101, 188), (83, 77, 137, 104), (84, 26, 105, 138), (522, 11, 95, 523), (406, 53, 114, 411), (14, 3, 87, 94), (69, 63, 127, 131), (429, 43, 117, 432), (28, 37, 106, 107), (64, 70, 132, 128), (408, 55, 118, 413), (71, 65, 129, 133), (72, 78, 134, 130), (57, 46, 119, 123), (43, 42, 115, 117), (47, 58, 124, 120), (55, 144, 148, 118), (154, 143, 147, 157), (53, 142, 146, 114), (158, 151, 145, 148), (156, 157, 147, 146), (149, 139, 145, 151), (713, 155, 144, 712), (150, 153, 142, 140), (52, 50, 139, 141), (160, 163, 153, 150), (714, 165, 155, 713), (159, 149, 151, 161), (166, 167, 242, 240), (87, 86, 189, 190), (164, 154, 157, 167), (144, 155, 158, 148), (142, 153, 156, 146), (141, 139, 149, 152), (174, 164, 167, 177), (178, 171, 161, 168), (176, 177, 167, 166), (169, 159, 161, 171), (715, 175, 165, 714), (170, 173, 163, 160), (155, 165, 168, 158), (153, 163, 166, 156), (152, 149, 159, 162), (180, 183, 173, 170), (716, 185, 175, 715), (179, 169, 171, 181), (186, 187, 177, 176), (188, 181, 171, 178), (184, 174, 177, 187), (165, 175, 178, 168), (163, 173, 176, 166), (162, 159, 169, 172), (20, 184, 187, 100), (168, 161, 247, 244), (122, 126, 229, 226), (17, 179, 181, 86), (697, 21, 185, 716), (18, 19, 183, 180), (175, 185, 188, 178), (173, 183, 186, 176), (172, 169, 179, 182), (193, 205, 267, 255), (446, 217, 279, 447), (243, 241, 303, 305), (245, 244, 306, 307), (224, 223, 285, 286), (242, 243, 305, 304), (511, 203, 265, 514), (214, 226, 288, 276), (241, 240, 302, 303), (225, 213, 275, 287), (215, 224, 286, 277), (205, 206, 268, 267), (202, 192, 254, 264), (223, 216, 278, 285), (239, 208, 270, 301), (189, 201, 263, 251), (682, 681, 808, 575), (207, 238, 300, 269), (197, 190, 252, 259), (417, 222, 284, 421), (237, 239, 301, 299), (524, 198, 260, 525), (435, 221, 283, 438), (238, 236, 298, 300), (94, 87, 190, 197), (100, 187, 249, 203), (131, 127, 233, 234), (157, 156, 241, 243), (188, 101, 204, 250), (128, 132, 235, 232), (117, 115, 219, 221), (151, 158, 245, 246), (86, 181, 201, 189), (133, 129, 230, 236), (119, 112, 216, 223), (99, 89, 192, 202), (181, 188, 250, 201), (130, 134, 237, 231), (111, 120, 224, 215), (187, 186, 248, 249), (132, 131, 234, 235), (110, 122, 226, 214), (503, 100, 203, 511), (120, 119, 223, 224), (137, 133, 236, 238), (445, 113, 217, 446), (161, 151, 246, 247), (90, 102, 205, 193), (134, 138, 239, 237), (103, 96, 199, 206), (97, 104, 207, 200), (105, 93, 196, 208), (114, 116, 220, 218), (711, 97, 200, 719), (118, 98, 227, 222), (104, 137, 238, 207), (138, 105, 208, 239), (107, 106, 209, 210), (102, 103, 206, 205), (125, 121, 225, 228), (928, 929, 1031, 1030), (292, 290, 356, 358), (265, 311, 377, 331), (310, 264, 330, 376), (722, 262, 328, 725), (288, 291, 357, 354), (295, 294, 393, 394), (770, 565, 574, 784), (270, 258, 324, 336), (290, 287, 353, 356), (302, 304, 390, 396), (262, 269, 335, 328), (282, 348, 382, 381), (309, 308, 374, 375), (268, 261, 327, 334), (860, 848, 976, 973), (255, 267, 333, 321), (447, 279, 345, 448), (307, 306, 372, 373), (304, 305, 371, 370), (514, 265, 331, 517), (276, 288, 354, 342), (246, 245, 307, 308), (218, 220, 282, 280), (206, 199, 261, 268), (247, 246, 308, 309), (222, 227, 289, 284), (200, 207, 269, 262), (244, 247, 309, 306), (228, 225, 287, 290), (208, 196, 258, 270), (240, 242, 304, 302), (226, 229, 291, 288), (719, 200, 262, 722), (248, 202, 264, 310), (203, 249, 311, 265), (230, 228, 290, 292), (250, 204, 266, 312), (229, 231, 293, 291), (210, 209, 271, 272), (201, 250, 312, 263), (233, 232, 294, 295), (871, 872, 897, 896), (249, 248, 310, 311), (190, 189, 251, 252), (234, 233, 295, 296), (881, 879, 903, 902), (192, 191, 253, 254), (232, 235, 297, 294), (209, 214, 276, 271), (194, 193, 255, 256), (236, 230, 292, 298), (216, 215, 313, 314), (196, 195, 257, 258), (231, 237, 299, 293), (717, 197, 259, 720), (235, 234, 296, 297), (217, 210, 272, 279), (198, 194, 256, 260), (415, 218, 280, 419), (278, 216, 314, 316), (215, 277, 315, 313), (303, 302, 368, 369), (768, 725, 814, 819), (924, 922, 1028, 1029), (920, 916, 1024, 1026), (849, 861, 975, 972), (598, 600, 804, 807), (526, 326, 591, 679), (321, 333, 601, 586), (361, 402, 659, 634), (922, 927, 1027, 1028), (830, 843, 979, 939), (859, 858, 968, 974), (369, 368, 641, 642), (734, 599, 811, 813), (926, 920, 1026, 1025), (367, 336, 604, 640), (330, 320, 585, 597), (108, 109, 211, 44), (317, 329, 596, 582), (532, 483, 680, 593), (385, 355, 625, 656), (916, 925, 1023, 1024), (846, 857, 965, 961), (365, 367, 640, 638), (312, 266, 332, 378), (291, 293, 359, 357), (272, 271, 337, 338), (368, 302, 396, 397), (863, 862, 970, 971), (278, 316, 380, 344), (315, 277, 343, 379), (252, 251, 317, 318), (296, 295, 361, 362), (840, 839, 899, 898), (254, 253, 319, 320), (294, 297, 363, 360), (271, 276, 342, 337), (256, 255, 321, 322), (298, 292, 358, 364), (258, 257, 323, 324), (293, 299, 365, 359), (720, 259, 325, 723), (279, 272, 338, 345), (260, 256, 322, 326), (419, 280, 346, 423), (300, 298, 364, 366), (438, 283, 349, 441), (525, 260, 326, 526), (299, 301, 367, 365), (421, 284, 350, 425), (259, 252, 318, 325), (269, 300, 366, 335), (565, 564, 576, 574), (251, 263, 329, 317), (301, 270, 336, 367), (285, 278, 344, 351), (264, 254, 320, 330), (333, 267, 383, 384), (277, 286, 352, 343), (287, 275, 341, 353), (346, 280, 391, 399), (681, 775, 809, 808), (280, 282, 381, 391), (294, 360, 401, 393), (289, 355, 385, 386), (304, 370, 389, 390), (284, 289, 386, 392), (372, 306, 387, 388), (361, 295, 394, 402), (268, 334, 403, 395), (309, 375, 404, 398), (350, 284, 392, 400), (325, 318, 583, 594), (366, 364, 637, 639), (267, 268, 395, 383), (516, 482, 678, 590), (783, 532, 593, 785), (306, 309, 398, 387), (407, 519, 566, 567), (282, 420, 424, 348), (437, 419, 423, 440), (828, 838, 946, 956), (326, 322, 587, 591), (434, 415, 419, 437), (289, 422, 426, 355), (98, 414, 418, 227), (220, 416, 420, 282), (227, 418, 422, 289), (730, 577, 569, 694), (54, 407, 412, 116), (428, 406, 411, 431), (50, 409, 414, 98), (431, 411, 415, 434), (116, 412, 416, 220), (359, 365, 638, 632), (427, 443, 409, 405), (51, 53, 406, 410), (703, 55, 408, 726), (41, 39, 443, 427), (115, 431, 434, 219), (42, 428, 431, 115), (850, 851, 891, 890), (843, 918, 1022, 979), (219, 434, 437, 281), (281, 437, 440, 347), (707, 805, 699, 77), (520, 429, 568, 571), (319, 516, 590, 584), (364, 358, 631, 637), (422, 447, 448, 426), (414, 445, 446, 418), (519, 520, 571, 566), (418, 446, 447, 422), (324, 323, 588, 589), (409, 443, 445, 414), (918, 829, 954, 1022), (410, 406, 428, 444), (726, 408, 577, 730), (519, 486, 487, 520), (496, 459, 486, 519), (531, 479, 483, 532), (513, 478, 482, 516), (821, 820, 944, 952), (322, 321, 586, 587), (510, 474, 478, 513), (512, 477, 481, 515), (559, 480, 484, 562), (515, 481, 485, 518), (504, 468, 477, 512), (548, 467, 476, 556), (530, 475, 479, 531), (556, 476, 480, 559), (490, 453, 473, 509), (509, 473, 472, 508), (508, 472, 471, 507), (507, 471, 470, 506), (506, 470, 469, 505), (528, 452, 466, 529), (491, 454, 468, 504), (502, 465, 474, 510), (529, 466, 475, 530), (500, 463, 464, 501), (499, 462, 463, 500), (498, 461, 462, 499), (497, 460, 461, 498), (495, 458, 460, 497), (505, 469, 459, 496), (535, 453, 467, 548), (493, 456, 458, 495), (520, 487, 457, 494), (492, 455, 456, 493), (494, 457, 455, 492), (501, 464, 454, 491), (489, 522, 452, 450), (527, 533, 449, 451), (488, 449, 465, 502), (9, 488, 502, 88), (10, 11, 522, 489), (82, 501, 491, 24), (43, 494, 492, 32), (32, 492, 493, 36), (429, 520, 494, 43), (36, 493, 495, 47), (143, 505, 496, 54), (47, 495, 497, 58), (58, 497, 498, 64), (64, 498, 499, 70), (70, 499, 500, 76), (76, 500, 501, 82), (88, 502, 510, 191), (24, 491, 504, 96), (154, 506, 505, 143), (164, 507, 506, 154), (174, 508, 507, 164), (184, 509, 508, 174), (20, 490, 509, 184), (96, 504, 512, 199), (261, 515, 518, 327), (199, 512, 515, 261), (191, 510, 513, 253), (346, 399, 655, 627), (362, 361, 634, 635), (253, 513, 516, 319), (54, 496, 519, 407), (784, 574, 573, 771), (479, 525, 526, 483), (480, 514, 517, 484), (467, 503, 511, 476), (475, 524, 525, 479), (476, 511, 514, 480), (452, 522, 523, 466), (466, 523, 524, 475), (453, 490, 503, 467), (451, 449, 488, 521), (778, 738, 533, 527), (740, 535, 548, 753), (780, 529, 530, 781), (779, 528, 529, 780), (761, 556, 559, 764), (781, 530, 531, 782), (753, 548, 556, 761), (764, 559, 562, 767), (782, 531, 532, 783), (486, 564, 565, 487), (459, 541, 564, 486), (478, 558, 561, 482), (320, 319, 584, 585), (368, 397, 665, 641), (474, 555, 558, 478), (477, 557, 560, 481), (481, 560, 563, 485), (468, 549, 557, 477), (453, 535, 554, 473), (473, 554, 553, 472), (472, 553, 552, 471), (471, 552, 551, 470), (470, 551, 550, 469), (454, 536, 549, 468), (465, 547, 555, 474), (463, 545, 546, 464), (462, 544, 545, 463), (461, 543, 544, 462), (460, 542, 543, 461), (458, 540, 542, 460), (469, 550, 541, 459), (456, 538, 540, 458), (487, 565, 539, 457), (455, 537, 538, 456), (457, 539, 537, 455), (464, 546, 536, 454), (450, 452, 528, 534), (449, 533, 547, 465), (576, 572, 578, 581), (573, 574, 580, 579), (574, 576, 581, 580), (590, 678, 917, 828), (592, 605, 843, 830), (604, 589, 827, 842), (648, 647, 885, 886), (595, 603, 841, 833), (684, 683, 922, 923), (602, 592, 830, 840), (681, 682, 921, 920), (586, 601, 839, 824), (646, 645, 883, 884), (680, 679, 918, 919), (643, 644, 882, 881), (678, 677, 916, 917), (642, 641, 879, 880), (600, 598, 836, 838), (669, 614, 852, 907), (640, 604, 842, 878), (619, 668, 906, 857), (597, 585, 823, 835), (603, 639, 877, 841), (582, 596, 834, 820), (615, 666, 904, 853), (638, 640, 878, 876), (676, 672, 910, 915), (594, 583, 821, 832), (639, 637, 875, 877), (588, 731, 831, 826), (671, 685, 687, 686), (673, 674, 912, 911), (591, 587, 825, 829), (632, 638, 876, 870), (672, 673, 911, 910), (584, 590, 828, 822), (637, 631, 869, 875), (671, 773, 908, 909), (589, 588, 826, 827), (675, 736, 935, 914), (633, 636, 874, 871), (375, 374, 647, 648), (404, 375, 648, 662), (336, 324, 589, 604), (888, 887, 1003, 1004), (819, 814, 108, 33), (840, 830, 939, 938), (376, 330, 597, 649), (338, 337, 606, 607), (600, 682, 575, 804), (889, 837, 945, 1005), (923, 922, 924, 919), (836, 888, 1004, 942), (735, 776, 818, 817), (440, 423, 666, 615), (725, 328, 815, 814), (852, 845, 958, 960), (571, 568, 439, 442), (337, 342, 611, 606), (887, 835, 943, 1003), (344, 380, 653, 613), (879, 881, 997, 995), (818, 729, 1277, 1278), (345, 338, 607, 614), (347, 440, 615, 616), (814, 815, 109, 108), (917, 916, 920, 921), (448, 345, 614, 669), (771, 573, 433, 436), (351, 344, 613, 620), (775, 734, 813, 809), (685, 777, 274, 273), (482, 561, 677, 678), (595, 735, 817, 816), (723, 325, 594, 733), (483, 526, 679, 680), (353, 341, 610, 622), (827, 826, 951, 957), (724, 767, 806, 812), (423, 346, 627, 666), (562, 484, 570, 701), (342, 354, 623, 611), (886, 885, 1001, 1002), (802, 801, 1292, 1293), (687, 685, 273, 212), (674, 673, 340, 339), (328, 595, 816, 815), (864, 865, 893, 892), (776, 768, 819, 818), (426, 448, 669, 624), (355, 426, 624, 625), (484, 517, 728, 570), (356, 353, 622, 629), (354, 357, 630, 623), (815, 816, 211, 109), (907, 852, 960, 1013), (358, 356, 629, 631), (357, 359, 632, 630), (333, 384, 661, 601), (318, 317, 582, 583), (818, 819, 33, 729), (332, 724, 812, 810), (766, 723, 733, 774), (843, 923, 919, 918), (587, 586, 824, 825), (735, 595, 833, 934), (635, 634, 872, 873), (257, 692, 693, 323), (266, 721, 724, 332), (101, 710, 718, 204), (195, 691, 692, 257), (204, 718, 721, 266), (13, 689, 690, 92), (92, 690, 691, 195), (21, 697, 710, 101), (12, 14, 695, 688), (833, 841, 936, 937), (769, 726, 730, 772), (746, 703, 726, 769), (772, 730, 694, 737), (323, 693, 731, 588), (763, 720, 723, 766), (517, 331, 727, 728), (760, 717, 720, 763), (762, 719, 722, 765), (882, 880, 996, 998), (765, 722, 725, 768), (754, 711, 719, 762), (740, 697, 716, 759), (759, 716, 715, 758), (758, 715, 714, 757), (757, 714, 713, 756), (756, 713, 712, 755), (741, 698, 711, 754), (752, 709, 717, 760), (750, 707, 708, 751), (750, 749, 801, 802), (700, 702, 790, 791), (742, 744, 797, 795), (749, 748, 800, 801), (755, 712, 703, 746), (748, 747, 799, 800), (702, 704, 789, 790), (707, 750, 802, 787), (747, 745, 798, 799), (751, 708, 698, 741), (739, 779, 689, 696), (738, 695, 709, 752), (533, 738, 752, 547), (534, 528, 779, 739), (546, 751, 741, 536), (539, 744, 742, 537), (537, 742, 743, 538), (565, 770, 744, 539), (538, 743, 745, 540), (550, 755, 746, 541), (540, 745, 747, 542), (542, 747, 748, 543), (543, 748, 749, 544), (544, 749, 750, 545), (545, 750, 751, 546), (547, 752, 760, 555), (536, 741, 754, 549), (551, 756, 755, 550), (552, 757, 756, 551), (553, 758, 757, 552), (554, 759, 758, 553), (535, 740, 759, 554), (549, 754, 762, 557), (560, 765, 768, 563), (557, 762, 765, 560), (555, 760, 763, 558), (331, 598, 807, 727), (558, 763, 766, 561), (576, 772, 737, 572), (541, 746, 769, 564), (564, 769, 772, 576), (585, 584, 822, 823), (599, 734, 933, 837), (624, 669, 907, 862), (561, 766, 774, 677), (573, 579, 430, 433), (767, 562, 701, 806), (796, 791, 1287, 1288), (692, 782, 783, 693), (721, 764, 767, 724), (710, 753, 761, 718), (691, 781, 782, 692), (718, 761, 764, 721), (689, 779, 780, 690), (690, 780, 781, 691), (697, 740, 753, 710), (688, 695, 738, 778), (801, 800, 1291, 1292), (693, 783, 785, 731), (787, 802, 1293, 1284), (800, 799, 1290, 1291), (803, 792, 793, 797), (795, 794, 791, 796), (797, 793, 794, 795), (743, 742, 795, 796), (736, 675, 699, 805), (744, 770, 803, 797), (857, 906, 1012, 965), (706, 707, 787, 786), (745, 743, 796, 798), (884, 883, 999, 1000), (607, 606, 844, 845), (705, 706, 786, 788), (704, 705, 788, 789), (679, 591, 829, 918), (651, 599, 837, 889), (609, 608, 846, 847), (610, 609, 847, 848), (593, 680, 919, 924), (606, 611, 849, 844), (677, 774, 925, 916), (613, 653, 891, 851), (775, 681, 920, 926), (652, 612, 850, 890), (683, 776, 927, 922), (614, 607, 845, 852), (616, 615, 853, 854), (617, 618, 856, 855), (777, 685, 929, 928), (608, 619, 857, 846), (685, 671, 909, 929), (773, 732, 931, 908), (601, 661, 899, 839), (620, 613, 851, 858), (774, 733, 932, 925), (641, 665, 903, 879), (612, 621, 859, 850), (734, 775, 926, 933), (627, 655, 893, 865), (622, 610, 848, 860), (776, 735, 934, 927), (654, 626, 864, 892), (611, 623, 861, 849), (736, 777, 928, 935), (628, 657, 895, 866), (656, 625, 863, 894), (658, 633, 871, 896), (625, 624, 862, 863), (664, 643, 881, 902), (645, 663, 901, 883), (634, 659, 897, 872), (629, 622, 860, 867), (660, 602, 840, 898), (623, 630, 868, 861), (662, 648, 886, 900), (785, 593, 924, 930), (666, 627, 865, 904), (631, 629, 867, 869), (731, 785, 930, 831), (626, 667, 905, 864), (630, 632, 870, 868), (732, 670, 913, 931), (668, 628, 866, 906), (733, 594, 832, 932), (583, 582, 820, 821), (1026, 1024, 1126, 1128), (990, 989, 1091, 1092), (1028, 1027, 1129, 1130), (946, 942, 1044, 1048), (986, 992, 1094, 1088), (1025, 1026, 1128, 1127), (991, 985, 1087, 1093), (1024, 1023, 1125, 1126), (987, 990, 1092, 1089), (956, 946, 1048, 1058), (941, 940, 1042, 1043), (989, 988, 1090, 1091), (979, 1022, 1124, 1081), (938, 939, 1041, 1040), (1022, 954, 1056, 1124), (937, 936, 1038, 1039), (988, 987, 1089, 1090), (984, 986, 1088, 1086), (985, 983, 1085, 1087), (1013, 960, 1062, 1115), (965, 1012, 1114, 1067), (975, 984, 1086, 1077), (983, 973, 1075, 1085), (969, 1010, 1112, 1071), (1021, 1016, 1118, 1123), (977, 974, 1076, 1079), (976, 959, 1061, 1078), (981, 980, 1082, 1083), (1017, 1018, 1120, 1119), (1182, 1076, 1258, 1260), (964, 972, 1074, 1066), (1015, 1014, 1116, 1117), (978, 957, 1059, 1080), (939, 979, 1081, 1041), (960, 958, 1060, 1062), (970, 1013, 1115, 1072), (1012, 982, 1084, 1114), (823, 822, 948, 949), (831, 930, 1032, 953), (894, 863, 971, 1006), (850, 859, 974, 977), (856, 854, 966, 963), (931, 913, 1019, 1033), (858, 851, 967, 968), (932, 832, 947, 1034), (832, 821, 952, 947), (837, 933, 1035, 945), (883, 901, 1009, 999), (855, 856, 963, 962), (838, 836, 942, 946), (934, 833, 937, 1036), (842, 827, 957, 978), (867, 860, 973, 983), (914, 935, 1037, 1020), (861, 868, 984, 975), (900, 886, 1002, 1008), (904, 865, 981, 1010), (869, 867, 983, 985), (847, 846, 961, 959), (864, 905, 1011, 980), (865, 864, 980, 981), (868, 870, 986, 984), (908, 931, 1033, 1014), (906, 866, 982, 1012), (872, 871, 987, 988), (925, 932, 1034, 1023), (826, 831, 953, 951), (862, 907, 1013, 970), (933, 926, 1025, 1035), (854, 853, 969, 966), (873, 872, 988, 989), (927, 934, 1036, 1027), (835, 823, 949, 943), (871, 874, 990, 987), (935, 928, 1030, 1037), (909, 908, 1014, 1015), (825, 824, 941, 955), (875, 869, 985, 991), (930, 924, 1029, 1032), (910, 911, 1017, 1016), (870, 876, 992, 986), (845, 844, 964, 958), (911, 912, 1018, 1017), (874, 873, 989, 990), (877, 875, 991, 993), (915, 910, 1016, 1021), (876, 878, 994, 992), (841, 877, 993, 936), (844, 849, 972, 964), (878, 842, 978, 994), (829, 825, 955, 954), (839, 840, 938, 940), (822, 828, 956, 948), (880, 879, 995, 996), (853, 904, 1010, 969), (881, 882, 998, 997), (1105, 1211, 1275, 1266), (1130, 1129, 1235, 1236), (1048, 1044, 1150, 1154), (1088, 1094, 1200, 1194), (1127, 1128, 1234, 1233), (1093, 1087, 1193, 1199), (1143, 1119, 1225, 1247), (1126, 1125, 1231, 1232), (1089, 1092, 1198, 1195), (1118, 1140, 1246, 1224), (1124, 1230, 1253, 1249), (1043, 1042, 1148, 1149), (1091, 1090, 1196, 1197), (1058, 1048, 1251, 1250), (1040, 1041, 1147, 1146), (1124, 1056, 1162, 1230), (1039, 1038, 1144, 1145), (1292, 1283, 1284, 1293), (1086, 1088, 1194, 1192), (1087, 1085, 1191, 1193), (1115, 1062, 1168, 1221), (1077, 1086, 1192, 1183), (1085, 1075, 1181, 1191), (1071, 1112, 1218, 1177), (1123, 1118, 1224, 1229), (1079, 1076, 1182, 1185), (1078, 1061, 1167, 1184), (1121, 1122, 1228, 1227), (1291, 1282, 1283, 1292), (1119, 1120, 1226, 1225), (1066, 1074, 1180, 1172), (1117, 1116, 1222, 1223), (1080, 1059, 1165, 1186), (1041, 1081, 1187, 1147), (1062, 1060, 1166, 1168), (1029, 1028, 1130, 1131), (993, 991, 1093, 1095), (943, 949, 1051, 1045), (1030, 1031, 1133, 1132), (992, 994, 1096, 1094), (944, 950, 1052, 1046), (1232, 1231, 1338, 1339), (953, 1032, 1134, 1055), (936, 993, 1095, 1038), (947, 952, 1054, 1049), (1033, 1019, 1121, 1135), (994, 978, 1080, 1096), (951, 953, 1055, 1053), (1034, 947, 1049, 1136), (940, 938, 1040, 1042), (945, 1035, 1137, 1047), (954, 955, 1057, 1056), (1036, 937, 1039, 1138), (996, 995, 1097, 1098), (948, 956, 1058, 1050), (1020, 1037, 1139, 1122), (997, 998, 1100, 1099), (957, 951, 1053, 1059), (1000, 999, 1101, 1102), (998, 996, 1098, 1100), (955, 941, 1043, 1057), (1235, 1244, 1355, 1352), (952, 944, 1046, 1054), (1014, 1033, 1135, 1116), (1002, 1001, 1103, 1104), (949, 948, 1050, 1051), (1023, 1034, 1136, 1125), (1035, 1025, 1127, 1137), (995, 997, 1099, 1097), (962, 963, 1065, 1064), (1027, 1036, 1138, 1129), (1003, 943, 1045, 1105), (959, 961, 1063, 1061), (1037, 1030, 1132, 1139), (942, 1004, 1106, 1044), (958, 964, 1066, 1060), (1032, 1029, 1131, 1134), (1005, 945, 1047, 1107), (961, 965, 1067, 1063), (963, 966, 1068, 1065), (1004, 1003, 1105, 1106), (968, 967, 1069, 1070), (966, 969, 1071, 1068), (971, 970, 1072, 1073), (982, 1007, 1109, 1084), (1006, 971, 1073, 1108), (974, 968, 1070, 1076), (999, 1009, 1111, 1101), (972, 975, 1077, 1074), (1008, 1002, 1104, 1110), (973, 976, 1078, 1075), (1010, 981, 1083, 1112), (967, 977, 1079, 1069), (980, 1011, 1113, 1082), (1017, 1119, 1143, 1142), (1118, 1016, 1141, 1140), (1016, 1017, 1142, 1141), (1268, 1174, 1312, 1345), (1149, 1148, 1294, 1295), (1197, 1196, 1324, 1325), (1230, 1162, 1305, 1337), (1273, 1204, 1329, 1348), (1154, 1150, 1358, 1357), (1192, 1194, 1323, 1322), (1221, 1168, 1310, 1336), (1183, 1192, 1322, 1319), (1275, 1211, 1332, 1349), (1177, 1218, 1335, 1315), (1269, 1176, 1314, 1346), (1172, 1180, 1318, 1311), (1186, 1165, 1308, 1320), (1271, 1197, 1325, 1347), (1168, 1166, 1309, 1310), (1178, 1221, 1336, 1316), (1243, 1233, 1359, 1362), (1095, 1093, 1199, 1201), (1045, 1051, 1157, 1151), (1132, 1133, 1239, 1238), (1094, 1096, 1202, 1200), (1046, 1052, 1158, 1152), (1055, 1134, 1240, 1161), (1038, 1095, 1201, 1144), (1049, 1054, 1160, 1155), (1135, 1121, 1227, 1241), (1096, 1080, 1186, 1202), (1053, 1055, 1161, 1159), (1136, 1049, 1155, 1242), (1290, 1285, 1282, 1291), (1047, 1137, 1243, 1153), (1056, 1057, 1163, 1162), (1138, 1039, 1145, 1244), (1098, 1097, 1203, 1204), (1050, 1058, 1164, 1156), (1122, 1139, 1245, 1228), (1099, 1100, 1206, 1205), (1059, 1053, 1159, 1165), (1102, 1101, 1207, 1208), (1171, 1065, 1256, 1267), (1057, 1043, 1149, 1163), (1054, 1046, 1152, 1160), (1116, 1135, 1241, 1222), (1104, 1103, 1209, 1210), (1051, 1050, 1156, 1157), (1125, 1136, 1242, 1231), (1137, 1127, 1233, 1243), (1281, 1279, 1276, 1280), (1064, 1065, 1171, 1170), (1129, 1138, 1244, 1235), (1105, 1045, 1151, 1211), (1061, 1063, 1169, 1167), (1139, 1132, 1238, 1245), (1044, 1106, 1212, 1150), (1060, 1066, 1172, 1166), (1134, 1131, 1237, 1240), (1107, 1047, 1153, 1213), (1063, 1067, 1173, 1169), (1236, 1235, 1352, 1353), (1092, 1091, 1262, 1261), (1070, 1176, 1269, 1259), (1070, 1069, 1175, 1176), (1068, 1071, 1177, 1174), (1244, 1145, 1354, 1355), (1073, 1072, 1178, 1179), (1084, 1109, 1215, 1190), (1108, 1073, 1179, 1214), (1091, 1197, 1271, 1262), (1101, 1111, 1217, 1207), (1074, 1077, 1183, 1180), (1110, 1104, 1210, 1216), (1075, 1078, 1184, 1181), (1112, 1083, 1189, 1218), (1279, 1278, 1277, 1276), (1082, 1113, 1219, 1188), (1114, 1084, 1190, 1220), (1072, 1115, 1221, 1178), (1048, 1154, 1255, 1251), (1218, 1189, 1321, 1335), (1187, 1081, 1248, 1252), (1081, 1124, 1249, 1248), (1164, 1058, 1250, 1254), (1206, 1100, 1263, 1272), (1216, 1210, 1331, 1334), (1212, 1106, 1265, 1274), (1180, 1183, 1319, 1318), (1255, 1154, 1357, 1363), (1076, 1070, 1259, 1258), (1198, 1092, 1261, 1270), (1100, 1098, 1264, 1263), (1214, 1179, 1317, 1333), (1068, 1174, 1268, 1257), (1098, 1204, 1273, 1264), (1065, 1068, 1257, 1256), (1106, 1105, 1266, 1265), (1289, 1286, 1285, 1290), (1288, 1287, 1286, 1289), (789, 788, 1282, 1285), (790, 789, 1285, 1286), (816, 817, 1279, 1281), (729, 44, 1276, 1277), (791, 790, 1286, 1287), (817, 818, 1278, 1279), (788, 786, 1283, 1282), (44, 211, 1280, 1276), (798, 796, 1288, 1289), (786, 787, 1284, 1283), (799, 798, 1289, 1290), (1194, 1200, 1326, 1323), (1153, 1243, 1362, 1361), (1151, 1157, 1300, 1296), (1200, 1202, 1327, 1326), (1152, 1158, 1301, 1297), (1161, 1240, 1341, 1304), (1155, 1160, 1303, 1298), (1202, 1186, 1320, 1327), (1159, 1161, 1304, 1302), (1242, 1155, 1298, 1342), (1253, 1230, 1337, 1343), (1162, 1163, 1306, 1305), (1233, 1234, 1360, 1359), (1204, 1203, 1328, 1329), (1156, 1164, 1307, 1299), (1164, 1254, 1344, 1307), (1165, 1159, 1302, 1308), (1163, 1149, 1295, 1306), (1147, 1187, 1350, 1351), (1160, 1152, 1297, 1303), (1210, 1209, 1330, 1331), (1157, 1156, 1299, 1300), (1231, 1242, 1342, 1338), (1211, 1151, 1296, 1332), (1166, 1172, 1311, 1309), (1240, 1237, 1340, 1341), (1176, 1175, 1313, 1314), (1187, 1252, 1356, 1350), (1174, 1177, 1315, 1312), (1179, 1178, 1316, 1317), (1367, 1366, 1384, 1387), (1366, 1367, 1371, 1370), (1370, 1371, 1369, 1368), (1368, 1369, 1365, 1364), (1366, 1370, 1368, 1364), (1371, 1367, 1365, 1369), (1375, 1374, 1380, 1383), (1374, 1375, 1379, 1378), (1378, 1379, 1377, 1376), (1376, 1377, 1373, 1372), (1374, 1378, 1376, 1372), (1379, 1375, 1373, 1377), (1372, 1373, 1382, 1381), (1373, 1375, 1383, 1382), (1374, 1372, 1381, 1380), (1364, 1365, 1386, 1385), (1365, 1367, 1387, 1386), (1366, 1364, 1385, 1384), (1343, 1340, 1237, 1253), (1339, 1344, 1254, 1232)])
me_cube_001.use_remesh_preserve_volume = False
me_cube_001.use_remesh_preserve_attributes = False
me_cube_001.use_mirror_vertex_groups = False
me_cube_001.update()

# ---- objects
ob_house = bpy.data.objects.new('House', me_cube_001)

# ---- transforms, parenting, visibility, modifiers, constraints
ob_house.location = (0.0, 0.0, 0.0)
ob_house.lineart.crease_threshold = 0.0

# ---- collection membership
col_collection_1.objects.link(ob_house)

# ---- scene / render settings (as saved in the file)
scene.frame_start = 1; scene.frame_end = 250; scene.frame_set(1)
scene.render.engine = 'BLENDER_EEVEE_NEXT'
scene.render.resolution_percentage = 50
scene.render.dither_intensity = 0.0
scene.cycles.use_denoising = False
scene.cycles.samples = 128
scene.cycles.sampling_pattern = 'TABULATED_SOBOL'
scene.cycles.use_adaptive_sampling = False
scene.cycles.use_light_tree = False
scene.cycles.blur_glossy = 0.0
scene.cycles.sample_clamp_indirect = 0.0
scene.view_settings.view_transform = 'Standard'
bpy.context.view_layer.update()

# ---- added for rendering (the .blend has no active camera and no usable light): camera, sun
cam_auto = bpy.data.cameras.new('AutoCamera')
cam_auto.lens = 50.0
cam_auto.sensor_width = 36.0
cam_auto.clip_end = 1000.0
ob_auto_camera = bpy.data.objects.new('AutoCamera', cam_auto)
scene.collection.objects.link(ob_auto_camera)
ob_auto_camera.location = (44.3735, -53.1141, 39.4347)
ob_auto_camera.rotation_euler = (1.09748, -7.21219e-08, 0.694738)
scene.camera = ob_auto_camera
light_auto_sun = bpy.data.lights.new('AutoSun', 'SUN')
light_auto_sun.energy = 3.0
light_auto_sun.angle = 0.0523599
ob_auto_sun = bpy.data.objects.new('AutoSun', light_auto_sun)
scene.collection.objects.link(ob_auto_sun)
ob_auto_sun.rotation_euler = (0.872665, 0.174533, 0.523599)
bpy.context.view_layer.update()
